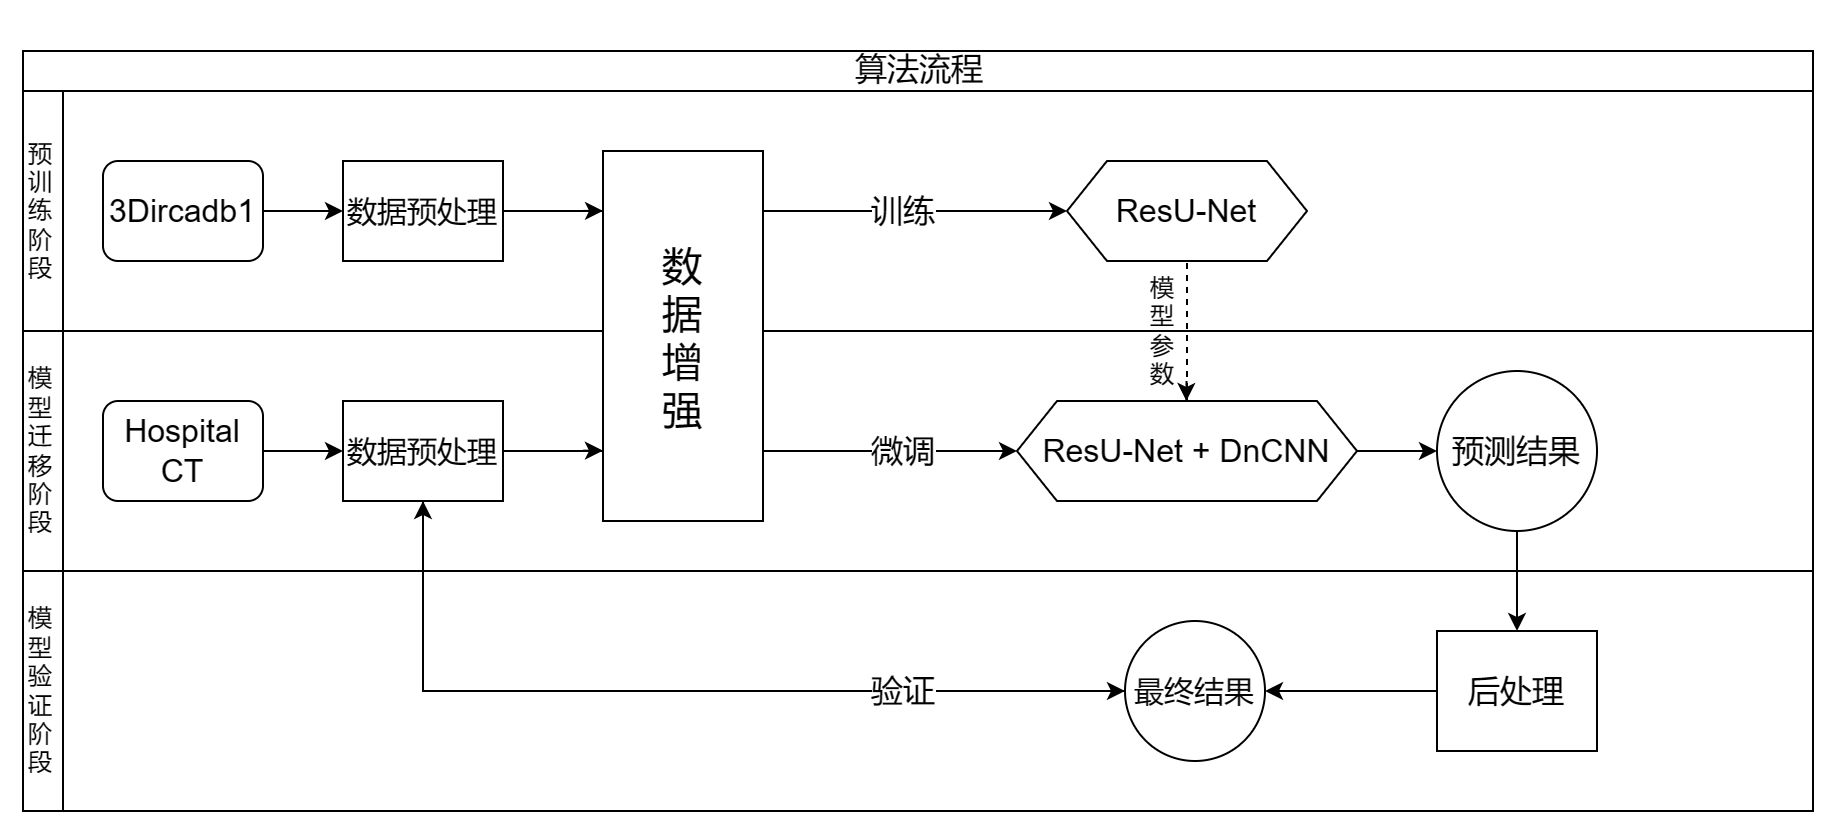

The diagram above was exported from draw.io. Its source (the exported page's mxGraphModel, read from the mxfile embedded in the PNG):
<mxGraphModel dx="932" dy="3036" grid="1" gridSize="10" guides="1" tooltips="1" connect="1" arrows="1" fold="1" page="1" pageScale="1" pageWidth="827" pageHeight="1169" math="0" shadow="0">
  <root>
    <mxCell id="0" />
    <mxCell id="1" parent="0" />
    <mxCell id="dNxyNK7c78bLwvsdeMH5-19" value="&lt;p style=&quot;line-height: 220%;&quot;&gt;&lt;font style=&quot;&quot;&gt;&lt;font style=&quot;font-weight: normal; font-size: 16px;&quot;&gt;算法流程&lt;/font&gt;&lt;br&gt;&lt;/font&gt;&lt;/p&gt;" style="swimlane;html=1;childLayout=stackLayout;resizeParent=1;resizeParentMax=0;horizontal=1;startSize=20;horizontalStack=0;flipH=0;flipV=0;rotation=0;" parent="1" vertex="1">
      <mxGeometry x="30" y="-1161" width="895" height="380" as="geometry">
        <mxRectangle x="30" y="-1161" width="100" height="50" as="alternateBounds" />
      </mxGeometry>
    </mxCell>
    <mxCell id="dNxyNK7c78bLwvsdeMH5-20" value="" style="swimlane;startSize=20;horizontal=0;verticalAlign=middle;align=center;whiteSpace=wrap;" parent="dNxyNK7c78bLwvsdeMH5-19" vertex="1">
      <mxGeometry y="20" width="895" height="120" as="geometry">
        <mxRectangle y="20" width="895" height="30" as="alternateBounds" />
      </mxGeometry>
    </mxCell>
    <mxCell id="AbErpeY1459O4h3WOp15-4" value="预训练阶段" style="text;strokeColor=none;align=center;fillColor=none;html=1;verticalAlign=middle;whiteSpace=wrap;rounded=0;horizontal=0;rotation=90;" parent="dNxyNK7c78bLwvsdeMH5-20" vertex="1">
      <mxGeometry x="-16" y="50" width="50" height="20" as="geometry" />
    </mxCell>
    <mxCell id="AbErpeY1459O4h3WOp15-10" value="" style="edgeStyle=orthogonalEdgeStyle;rounded=0;orthogonalLoop=1;jettySize=auto;html=1;" parent="dNxyNK7c78bLwvsdeMH5-20" source="AbErpeY1459O4h3WOp15-7" target="AbErpeY1459O4h3WOp15-9" edge="1">
      <mxGeometry relative="1" as="geometry" />
    </mxCell>
    <mxCell id="AbErpeY1459O4h3WOp15-7" value="&lt;font style=&quot;font-size: 16px;&quot;&gt;3Dircadb1&lt;/font&gt;" style="rounded=1;whiteSpace=wrap;html=1;" parent="dNxyNK7c78bLwvsdeMH5-20" vertex="1">
      <mxGeometry x="40" y="35" width="80" height="50" as="geometry" />
    </mxCell>
    <mxCell id="AbErpeY1459O4h3WOp15-9" value="&lt;font style=&quot;&quot;&gt;&lt;font style=&quot;font-size: 15px;&quot;&gt;数据预处理&lt;/font&gt;&lt;br&gt;&lt;/font&gt;" style="rounded=0;whiteSpace=wrap;html=1;" parent="dNxyNK7c78bLwvsdeMH5-20" vertex="1">
      <mxGeometry x="160" y="35" width="80" height="50" as="geometry" />
    </mxCell>
    <mxCell id="AbErpeY1459O4h3WOp15-12" value="&lt;font style=&quot;font-size: 16px;&quot;&gt;ResU-Net&lt;/font&gt;" style="shape=hexagon;perimeter=hexagonPerimeter2;whiteSpace=wrap;html=1;fixedSize=1;" parent="dNxyNK7c78bLwvsdeMH5-20" vertex="1">
      <mxGeometry x="522" y="35" width="120" height="50" as="geometry" />
    </mxCell>
    <mxCell id="AbErpeY1459O4h3WOp15-21" value="&lt;font style=&quot;font-size: 11px;&quot;&gt;模型参数&lt;/font&gt;" style="text;strokeColor=none;align=left;fillColor=none;html=1;verticalAlign=middle;whiteSpace=wrap;rounded=0;horizontal=0;rotation=90;" parent="dNxyNK7c78bLwvsdeMH5-20" vertex="1">
      <mxGeometry x="547" y="110" width="50" height="20" as="geometry" />
    </mxCell>
    <mxCell id="AvkfGdIErav08ou75imf-10" value="" style="endArrow=classic;html=1;rounded=0;entryX=0;entryY=0.5;entryDx=0;entryDy=0;exitX=1;exitY=0.5;exitDx=0;exitDy=0;" edge="1" parent="dNxyNK7c78bLwvsdeMH5-20" source="AbErpeY1459O4h3WOp15-9" target="AbErpeY1459O4h3WOp15-12">
      <mxGeometry relative="1" as="geometry">
        <mxPoint x="400" y="59.71000000000001" as="sourcePoint" />
        <mxPoint x="500" y="59.71000000000001" as="targetPoint" />
      </mxGeometry>
    </mxCell>
    <mxCell id="AvkfGdIErav08ou75imf-11" value="&lt;font style=&quot;font-size: 16px;&quot;&gt;训练&lt;/font&gt;" style="edgeLabel;resizable=0;html=1;align=center;verticalAlign=middle;" connectable="0" vertex="1" parent="AvkfGdIErav08ou75imf-10">
      <mxGeometry relative="1" as="geometry">
        <mxPoint x="59" as="offset" />
      </mxGeometry>
    </mxCell>
    <mxCell id="AvkfGdIErav08ou75imf-13" value="" style="endArrow=classic;html=1;rounded=0;" edge="1" parent="dNxyNK7c78bLwvsdeMH5-20">
      <mxGeometry width="50" height="50" relative="1" as="geometry">
        <mxPoint x="280" y="59.95000000000002" as="sourcePoint" />
        <mxPoint x="290" y="59.95000000000002" as="targetPoint" />
        <Array as="points">
          <mxPoint x="280" y="59.95000000000002" />
        </Array>
      </mxGeometry>
    </mxCell>
    <mxCell id="dNxyNK7c78bLwvsdeMH5-21" value="" style="swimlane;html=1;startSize=20;horizontal=0;" parent="dNxyNK7c78bLwvsdeMH5-19" vertex="1">
      <mxGeometry y="140" width="895" height="120" as="geometry">
        <mxRectangle y="140" width="895" height="30" as="alternateBounds" />
      </mxGeometry>
    </mxCell>
    <mxCell id="AbErpeY1459O4h3WOp15-6" value="模型迁移阶段" style="text;strokeColor=none;align=center;fillColor=none;html=1;verticalAlign=middle;whiteSpace=wrap;rounded=0;horizontal=0;rotation=90;" parent="dNxyNK7c78bLwvsdeMH5-21" vertex="1">
      <mxGeometry x="-16" y="50" width="50" height="20" as="geometry" />
    </mxCell>
    <mxCell id="AbErpeY1459O4h3WOp15-16" value="&lt;font style=&quot;font-size: 16px;&quot;&gt;Hospital CT&lt;br&gt;&lt;/font&gt;" style="rounded=1;whiteSpace=wrap;html=1;" parent="dNxyNK7c78bLwvsdeMH5-21" vertex="1">
      <mxGeometry x="40" y="35" width="80" height="50" as="geometry" />
    </mxCell>
    <mxCell id="AbErpeY1459O4h3WOp15-18" value="&lt;font style=&quot;&quot;&gt;&lt;font style=&quot;font-size: 15px;&quot;&gt;数据预处理&lt;/font&gt;&lt;br&gt;&lt;/font&gt;" style="rounded=0;whiteSpace=wrap;html=1;" parent="dNxyNK7c78bLwvsdeMH5-21" vertex="1">
      <mxGeometry x="160" y="35" width="80" height="50" as="geometry" />
    </mxCell>
    <mxCell id="AbErpeY1459O4h3WOp15-15" value="" style="edgeStyle=orthogonalEdgeStyle;rounded=0;orthogonalLoop=1;jettySize=auto;html=1;" parent="dNxyNK7c78bLwvsdeMH5-21" source="AbErpeY1459O4h3WOp15-16" target="AbErpeY1459O4h3WOp15-18" edge="1">
      <mxGeometry relative="1" as="geometry" />
    </mxCell>
    <mxCell id="eN5VhTZluRfOc-Humm5t-7" value="" style="edgeStyle=orthogonalEdgeStyle;rounded=0;orthogonalLoop=1;jettySize=auto;html=1;" parent="dNxyNK7c78bLwvsdeMH5-21" source="AbErpeY1459O4h3WOp15-19" target="eN5VhTZluRfOc-Humm5t-4" edge="1">
      <mxGeometry relative="1" as="geometry" />
    </mxCell>
    <mxCell id="AbErpeY1459O4h3WOp15-19" value="&lt;font style=&quot;font-size: 16px;&quot;&gt;ResU-Net + DnCNN&lt;/font&gt;" style="shape=hexagon;perimeter=hexagonPerimeter2;whiteSpace=wrap;html=1;fixedSize=1;" parent="dNxyNK7c78bLwvsdeMH5-21" vertex="1">
      <mxGeometry x="497" y="35" width="170" height="50" as="geometry" />
    </mxCell>
    <mxCell id="AbErpeY1459O4h3WOp15-38" value="" style="endArrow=classic;html=1;rounded=0;" parent="dNxyNK7c78bLwvsdeMH5-21" edge="1">
      <mxGeometry width="50" height="50" relative="1" as="geometry">
        <mxPoint x="581.71" y="35" as="sourcePoint" />
        <mxPoint x="581.71" y="35" as="targetPoint" />
        <Array as="points">
          <mxPoint x="581.71" y="25" />
        </Array>
      </mxGeometry>
    </mxCell>
    <mxCell id="eN5VhTZluRfOc-Humm5t-4" value="&lt;font style=&quot;font-size: 16px;&quot;&gt;预测结果&lt;/font&gt;" style="ellipse;whiteSpace=wrap;html=1;aspect=fixed;" parent="dNxyNK7c78bLwvsdeMH5-21" vertex="1">
      <mxGeometry x="707" y="20" width="80" height="80" as="geometry" />
    </mxCell>
    <mxCell id="AvkfGdIErav08ou75imf-1" value="" style="endArrow=classic;html=1;rounded=0;entryX=0;entryY=0.5;entryDx=0;entryDy=0;exitX=1;exitY=0.5;exitDx=0;exitDy=0;" edge="1" parent="dNxyNK7c78bLwvsdeMH5-21" source="AbErpeY1459O4h3WOp15-18" target="AbErpeY1459O4h3WOp15-19">
      <mxGeometry relative="1" as="geometry">
        <mxPoint x="400" y="60" as="sourcePoint" />
        <mxPoint x="400" y="100" as="targetPoint" />
      </mxGeometry>
    </mxCell>
    <mxCell id="AvkfGdIErav08ou75imf-2" value="&lt;font style=&quot;font-size: 16px;&quot;&gt;微调&lt;/font&gt;" style="edgeLabel;resizable=0;html=1;align=center;verticalAlign=middle;" connectable="0" vertex="1" parent="AvkfGdIErav08ou75imf-1">
      <mxGeometry relative="1" as="geometry">
        <mxPoint x="71" as="offset" />
      </mxGeometry>
    </mxCell>
    <mxCell id="AvkfGdIErav08ou75imf-5" value="&lt;font style=&quot;font-size: 20px;&quot;&gt;数&lt;br&gt;据&lt;br&gt;增&lt;br&gt;强&lt;/font&gt;" style="rounded=0;whiteSpace=wrap;html=1;" vertex="1" parent="dNxyNK7c78bLwvsdeMH5-21">
      <mxGeometry x="290" y="-90" width="80" height="185" as="geometry" />
    </mxCell>
    <mxCell id="AvkfGdIErav08ou75imf-12" value="" style="endArrow=classic;html=1;rounded=0;" edge="1" parent="dNxyNK7c78bLwvsdeMH5-21">
      <mxGeometry width="50" height="50" relative="1" as="geometry">
        <mxPoint x="280" y="59.83000000000001" as="sourcePoint" />
        <mxPoint x="290" y="59.83000000000001" as="targetPoint" />
        <Array as="points">
          <mxPoint x="280" y="59.83000000000001" />
        </Array>
      </mxGeometry>
    </mxCell>
    <mxCell id="AbErpeY1459O4h3WOp15-25" value="" style="endArrow=classic;html=1;rounded=0;exitX=0.5;exitY=1;exitDx=0;exitDy=0;entryX=0;entryY=0.5;entryDx=0;entryDy=0;" parent="dNxyNK7c78bLwvsdeMH5-19" source="AbErpeY1459O4h3WOp15-18" target="AbErpeY1459O4h3WOp15-29" edge="1">
      <mxGeometry relative="1" as="geometry">
        <mxPoint x="250" y="320" as="sourcePoint" />
        <mxPoint x="350" y="320" as="targetPoint" />
        <Array as="points">
          <mxPoint x="200" y="320" />
          <mxPoint x="300" y="320" />
        </Array>
      </mxGeometry>
    </mxCell>
    <mxCell id="AbErpeY1459O4h3WOp15-35" value="" style="endArrow=classic;html=1;rounded=0;entryX=0.5;entryY=1;entryDx=0;entryDy=0;exitX=0;exitY=0.5;exitDx=0;exitDy=0;" parent="dNxyNK7c78bLwvsdeMH5-19" source="AbErpeY1459O4h3WOp15-29" target="AbErpeY1459O4h3WOp15-18" edge="1">
      <mxGeometry relative="1" as="geometry">
        <mxPoint x="310" y="320" as="sourcePoint" />
        <mxPoint x="330" y="170" as="targetPoint" />
        <Array as="points">
          <mxPoint x="200" y="320" />
        </Array>
      </mxGeometry>
    </mxCell>
    <mxCell id="AbErpeY1459O4h3WOp15-36" value="&lt;font style=&quot;font-size: 16px;&quot;&gt;验证&lt;/font&gt;" style="edgeLabel;resizable=0;html=1;align=center;verticalAlign=middle;" parent="AbErpeY1459O4h3WOp15-35" connectable="0" vertex="1">
      <mxGeometry relative="1" as="geometry">
        <mxPoint x="112" as="offset" />
      </mxGeometry>
    </mxCell>
    <mxCell id="AbErpeY1459O4h3WOp15-28" style="swimlane;html=1;startSize=20;horizontal=0;" parent="dNxyNK7c78bLwvsdeMH5-19" vertex="1">
      <mxGeometry y="260" width="895" height="120" as="geometry">
        <mxRectangle y="260" width="895" height="30" as="alternateBounds" />
      </mxGeometry>
    </mxCell>
    <mxCell id="AbErpeY1459O4h3WOp15-29" value="&lt;font style=&quot;font-size: 15px;&quot;&gt;最终结果&lt;/font&gt;" style="ellipse;whiteSpace=wrap;html=1;aspect=fixed;" parent="AbErpeY1459O4h3WOp15-28" vertex="1">
      <mxGeometry x="551" y="25" width="70" height="70" as="geometry" />
    </mxCell>
    <mxCell id="AbErpeY1459O4h3WOp15-31" value="模型验证阶段" style="text;strokeColor=none;align=center;fillColor=none;html=1;verticalAlign=middle;whiteSpace=wrap;rounded=0;horizontal=0;rotation=90;" parent="AbErpeY1459O4h3WOp15-28" vertex="1">
      <mxGeometry x="-16" y="50" width="50" height="20" as="geometry" />
    </mxCell>
    <mxCell id="eN5VhTZluRfOc-Humm5t-2" value="" style="edgeStyle=orthogonalEdgeStyle;rounded=0;orthogonalLoop=1;jettySize=auto;html=1;" parent="AbErpeY1459O4h3WOp15-28" source="eN5VhTZluRfOc-Humm5t-1" target="AbErpeY1459O4h3WOp15-29" edge="1">
      <mxGeometry relative="1" as="geometry" />
    </mxCell>
    <mxCell id="eN5VhTZluRfOc-Humm5t-1" value="&lt;font style=&quot;font-size: 16px;&quot;&gt;后处理&lt;/font&gt;" style="rounded=0;whiteSpace=wrap;html=1;" parent="AbErpeY1459O4h3WOp15-28" vertex="1">
      <mxGeometry x="707" y="30" width="80" height="60" as="geometry" />
    </mxCell>
    <mxCell id="AbErpeY1459O4h3WOp15-37" value="" style="endArrow=none;dashed=1;html=1;rounded=0;entryX=0.5;entryY=1;entryDx=0;entryDy=0;exitX=0.5;exitY=0;exitDx=0;exitDy=0;" parent="dNxyNK7c78bLwvsdeMH5-19" source="AbErpeY1459O4h3WOp15-19" target="AbErpeY1459O4h3WOp15-12" edge="1">
      <mxGeometry width="50" height="50" relative="1" as="geometry">
        <mxPoint x="437" y="200" as="sourcePoint" />
        <mxPoint x="487" y="150" as="targetPoint" />
      </mxGeometry>
    </mxCell>
    <mxCell id="eN5VhTZluRfOc-Humm5t-6" value="" style="edgeStyle=orthogonalEdgeStyle;rounded=0;orthogonalLoop=1;jettySize=auto;html=1;" parent="dNxyNK7c78bLwvsdeMH5-19" source="eN5VhTZluRfOc-Humm5t-4" target="eN5VhTZluRfOc-Humm5t-1" edge="1">
      <mxGeometry relative="1" as="geometry" />
    </mxCell>
  </root>
</mxGraphModel>